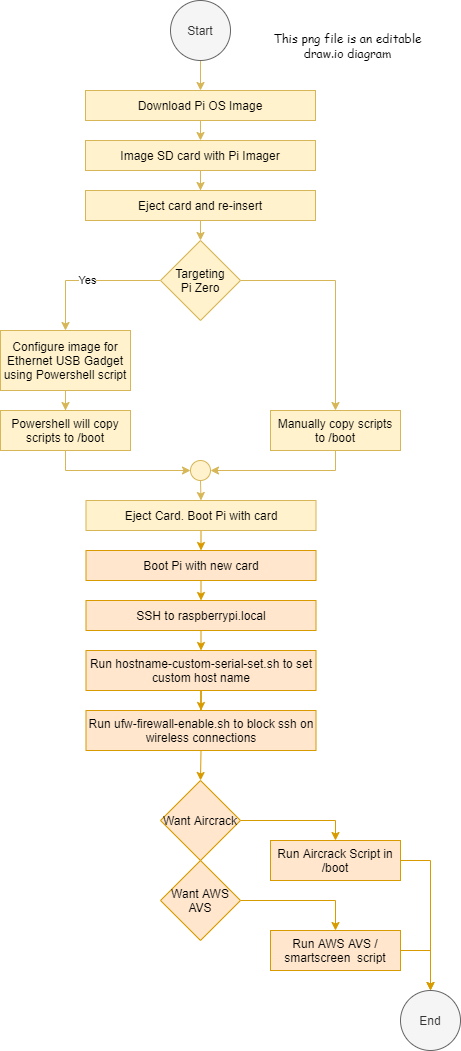

The diagram above was exported from draw.io. Its source (the exported page's mxGraphModel, read from the mxfile embedded in the PNG):
<mxGraphModel dx="1086" dy="966" grid="1" gridSize="10" guides="1" tooltips="1" connect="1" arrows="1" fold="1" page="1" pageScale="1" pageWidth="850" pageHeight="1100" math="0" shadow="0">
  <root>
    <mxCell id="0" />
    <mxCell id="1" parent="0" />
    <mxCell id="L6CJh2QOON1BlQ6DZeY8-3" value="" style="edgeStyle=orthogonalEdgeStyle;rounded=0;orthogonalLoop=1;jettySize=auto;html=1;fillColor=#fff2cc;strokeColor=#d6b656;" parent="1" source="L6CJh2QOON1BlQ6DZeY8-1" target="L6CJh2QOON1BlQ6DZeY8-2" edge="1">
      <mxGeometry relative="1" as="geometry" />
    </mxCell>
    <mxCell id="L6CJh2QOON1BlQ6DZeY8-1" value="Start" style="ellipse;whiteSpace=wrap;html=1;aspect=fixed;fillColor=#f5f5f5;strokeColor=#666666;fontColor=#333333;" parent="1" vertex="1">
      <mxGeometry x="290" y="30" width="60" height="60" as="geometry" />
    </mxCell>
    <mxCell id="L6CJh2QOON1BlQ6DZeY8-13" style="edgeStyle=orthogonalEdgeStyle;rounded=0;orthogonalLoop=1;jettySize=auto;html=1;exitX=0.5;exitY=1;exitDx=0;exitDy=0;entryX=0.5;entryY=0;entryDx=0;entryDy=0;fillColor=#fff2cc;strokeColor=#d6b656;" parent="1" source="L6CJh2QOON1BlQ6DZeY8-2" target="L6CJh2QOON1BlQ6DZeY8-4" edge="1">
      <mxGeometry relative="1" as="geometry" />
    </mxCell>
    <mxCell id="L6CJh2QOON1BlQ6DZeY8-2" value="Download Pi OS Image" style="rounded=0;whiteSpace=wrap;html=1;fillColor=#fff2cc;strokeColor=#d6b656;" parent="1" vertex="1">
      <mxGeometry x="205" y="120" width="230" height="30" as="geometry" />
    </mxCell>
    <mxCell id="L6CJh2QOON1BlQ6DZeY8-14" style="edgeStyle=orthogonalEdgeStyle;rounded=0;orthogonalLoop=1;jettySize=auto;html=1;exitX=0.5;exitY=1;exitDx=0;exitDy=0;fillColor=#fff2cc;strokeColor=#d6b656;" parent="1" source="L6CJh2QOON1BlQ6DZeY8-4" target="L6CJh2QOON1BlQ6DZeY8-11" edge="1">
      <mxGeometry relative="1" as="geometry" />
    </mxCell>
    <mxCell id="L6CJh2QOON1BlQ6DZeY8-4" value="Image SD card with Pi Imager" style="rounded=0;whiteSpace=wrap;html=1;fillColor=#fff2cc;strokeColor=#d6b656;" parent="1" vertex="1">
      <mxGeometry x="205" y="170" width="230" height="30" as="geometry" />
    </mxCell>
    <mxCell id="L6CJh2QOON1BlQ6DZeY8-35" value="" style="edgeStyle=orthogonalEdgeStyle;rounded=0;orthogonalLoop=1;jettySize=auto;html=1;fillColor=#fff2cc;strokeColor=#d6b656;" parent="1" source="L6CJh2QOON1BlQ6DZeY8-5" target="L6CJh2QOON1BlQ6DZeY8-8" edge="1">
      <mxGeometry relative="1" as="geometry" />
    </mxCell>
    <mxCell id="L6CJh2QOON1BlQ6DZeY8-5" value="Configure image for Ethernet USB Gadget using Powershell script" style="rounded=0;whiteSpace=wrap;html=1;fillColor=#fff2cc;strokeColor=#d6b656;" parent="1" vertex="1">
      <mxGeometry x="120" y="360" width="130" height="60" as="geometry" />
    </mxCell>
    <mxCell id="L6CJh2QOON1BlQ6DZeY8-7" value="Yes" style="edgeStyle=orthogonalEdgeStyle;rounded=0;orthogonalLoop=1;jettySize=auto;html=1;exitX=0;exitY=0.5;exitDx=0;exitDy=0;fillColor=#fff2cc;strokeColor=#d6b656;" parent="1" source="L6CJh2QOON1BlQ6DZeY8-6" target="L6CJh2QOON1BlQ6DZeY8-5" edge="1">
      <mxGeometry relative="1" as="geometry">
        <mxPoint x="285" y="360" as="sourcePoint" />
      </mxGeometry>
    </mxCell>
    <mxCell id="L6CJh2QOON1BlQ6DZeY8-16" style="edgeStyle=orthogonalEdgeStyle;rounded=0;orthogonalLoop=1;jettySize=auto;html=1;exitX=1;exitY=0.5;exitDx=0;exitDy=0;fillColor=#fff2cc;strokeColor=#d6b656;" parent="1" source="L6CJh2QOON1BlQ6DZeY8-6" target="L6CJh2QOON1BlQ6DZeY8-10" edge="1">
      <mxGeometry relative="1" as="geometry" />
    </mxCell>
    <mxCell id="L6CJh2QOON1BlQ6DZeY8-6" value="Targeting&lt;br&gt;Pi Zero" style="rhombus;whiteSpace=wrap;html=1;fillColor=#fff2cc;strokeColor=#d6b656;" parent="1" vertex="1">
      <mxGeometry x="280" y="270" width="80" height="80" as="geometry" />
    </mxCell>
    <mxCell id="L6CJh2QOON1BlQ6DZeY8-18" style="edgeStyle=orthogonalEdgeStyle;rounded=0;orthogonalLoop=1;jettySize=auto;html=1;exitX=0.5;exitY=1;exitDx=0;exitDy=0;entryX=0;entryY=0.5;entryDx=0;entryDy=0;fillColor=#fff2cc;strokeColor=#d6b656;" parent="1" source="L6CJh2QOON1BlQ6DZeY8-8" target="L6CJh2QOON1BlQ6DZeY8-17" edge="1">
      <mxGeometry relative="1" as="geometry" />
    </mxCell>
    <mxCell id="L6CJh2QOON1BlQ6DZeY8-8" value="Powershell will copy scripts to /boot" style="rounded=0;whiteSpace=wrap;html=1;fillColor=#fff2cc;strokeColor=#d6b656;" parent="1" vertex="1">
      <mxGeometry x="120" y="440" width="130" height="40" as="geometry" />
    </mxCell>
    <mxCell id="L6CJh2QOON1BlQ6DZeY8-19" style="edgeStyle=orthogonalEdgeStyle;rounded=0;orthogonalLoop=1;jettySize=auto;html=1;exitX=0.5;exitY=1;exitDx=0;exitDy=0;entryX=1;entryY=0.5;entryDx=0;entryDy=0;fillColor=#fff2cc;strokeColor=#d6b656;" parent="1" source="L6CJh2QOON1BlQ6DZeY8-10" target="L6CJh2QOON1BlQ6DZeY8-17" edge="1">
      <mxGeometry relative="1" as="geometry" />
    </mxCell>
    <mxCell id="L6CJh2QOON1BlQ6DZeY8-10" value="Manually copy scripts to /boot" style="rounded=0;whiteSpace=wrap;html=1;fillColor=#fff2cc;strokeColor=#d6b656;" parent="1" vertex="1">
      <mxGeometry x="390" y="440" width="130" height="40" as="geometry" />
    </mxCell>
    <mxCell id="L6CJh2QOON1BlQ6DZeY8-15" style="edgeStyle=orthogonalEdgeStyle;rounded=0;orthogonalLoop=1;jettySize=auto;html=1;exitX=0.5;exitY=1;exitDx=0;exitDy=0;entryX=0.5;entryY=0;entryDx=0;entryDy=0;fillColor=#fff2cc;strokeColor=#d6b656;" parent="1" source="L6CJh2QOON1BlQ6DZeY8-11" target="L6CJh2QOON1BlQ6DZeY8-6" edge="1">
      <mxGeometry relative="1" as="geometry" />
    </mxCell>
    <mxCell id="L6CJh2QOON1BlQ6DZeY8-11" value="Eject card and re-insert" style="rounded=0;whiteSpace=wrap;html=1;fillColor=#fff2cc;strokeColor=#d6b656;" parent="1" vertex="1">
      <mxGeometry x="205" y="220" width="230" height="30" as="geometry" />
    </mxCell>
    <mxCell id="L6CJh2QOON1BlQ6DZeY8-21" style="edgeStyle=orthogonalEdgeStyle;rounded=0;orthogonalLoop=1;jettySize=auto;html=1;exitX=0.5;exitY=1;exitDx=0;exitDy=0;entryX=0.5;entryY=0;entryDx=0;entryDy=0;fillColor=#fff2cc;strokeColor=#d6b656;" parent="1" source="L6CJh2QOON1BlQ6DZeY8-17" target="L6CJh2QOON1BlQ6DZeY8-20" edge="1">
      <mxGeometry relative="1" as="geometry" />
    </mxCell>
    <mxCell id="L6CJh2QOON1BlQ6DZeY8-17" value="" style="ellipse;whiteSpace=wrap;html=1;aspect=fixed;fillColor=#fff2cc;strokeColor=#d6b656;" parent="1" vertex="1">
      <mxGeometry x="310" y="490" width="20" height="20" as="geometry" />
    </mxCell>
    <mxCell id="L6CJh2QOON1BlQ6DZeY8-23" style="edgeStyle=orthogonalEdgeStyle;rounded=0;orthogonalLoop=1;jettySize=auto;html=1;exitX=0.5;exitY=1;exitDx=0;exitDy=0;entryX=0.5;entryY=0;entryDx=0;entryDy=0;fillColor=#ffe6cc;strokeColor=#d79b00;" parent="1" source="L6CJh2QOON1BlQ6DZeY8-20" target="L6CJh2QOON1BlQ6DZeY8-22" edge="1">
      <mxGeometry relative="1" as="geometry" />
    </mxCell>
    <mxCell id="L6CJh2QOON1BlQ6DZeY8-20" value="Eject Card.&amp;nbsp;Boot Pi with card" style="rounded=0;whiteSpace=wrap;html=1;fillColor=#fff2cc;strokeColor=#d6b656;" parent="1" vertex="1">
      <mxGeometry x="205.5" y="530" width="230" height="30" as="geometry" />
    </mxCell>
    <mxCell id="L6CJh2QOON1BlQ6DZeY8-25" style="edgeStyle=orthogonalEdgeStyle;rounded=0;orthogonalLoop=1;jettySize=auto;html=1;exitX=0.5;exitY=1;exitDx=0;exitDy=0;entryX=0.5;entryY=0;entryDx=0;entryDy=0;fillColor=#ffe6cc;strokeColor=#d79b00;" parent="1" source="L6CJh2QOON1BlQ6DZeY8-22" target="L6CJh2QOON1BlQ6DZeY8-24" edge="1">
      <mxGeometry relative="1" as="geometry" />
    </mxCell>
    <mxCell id="L6CJh2QOON1BlQ6DZeY8-22" value="Boot Pi with new card" style="rounded=0;whiteSpace=wrap;html=1;fillColor=#ffe6cc;strokeColor=#d79b00;" parent="1" vertex="1">
      <mxGeometry x="205.5" y="580" width="230" height="30" as="geometry" />
    </mxCell>
    <mxCell id="L6CJh2QOON1BlQ6DZeY8-27" style="edgeStyle=orthogonalEdgeStyle;rounded=0;orthogonalLoop=1;jettySize=auto;html=1;exitX=0.5;exitY=1;exitDx=0;exitDy=0;entryX=0.5;entryY=0;entryDx=0;entryDy=0;fillColor=#ffe6cc;strokeColor=#d79b00;" parent="1" source="L6CJh2QOON1BlQ6DZeY8-24" target="L6CJh2QOON1BlQ6DZeY8-26" edge="1">
      <mxGeometry relative="1" as="geometry" />
    </mxCell>
    <mxCell id="L6CJh2QOON1BlQ6DZeY8-24" value="&#10;&#10;&lt;span style=&quot;color: rgb(0, 0, 0); font-family: helvetica; font-size: 12px; font-style: normal; font-weight: 400; letter-spacing: normal; text-align: center; text-indent: 0px; text-transform: none; word-spacing: 0px; display: inline; float: none;&quot;&gt;SSH to raspberrypi.local&lt;/span&gt;&#10;&#10;" style="rounded=0;whiteSpace=wrap;html=1;fillColor=#ffe6cc;strokeColor=#d79b00;labelBackgroundColor=none;" parent="1" vertex="1">
      <mxGeometry x="205.5" y="630" width="230" height="30" as="geometry" />
    </mxCell>
    <mxCell id="L6CJh2QOON1BlQ6DZeY8-30" value="" style="edgeStyle=orthogonalEdgeStyle;rounded=0;orthogonalLoop=1;jettySize=auto;html=1;entryX=0.5;entryY=0;entryDx=0;entryDy=0;fillColor=#ffe6cc;strokeColor=#d79b00;" parent="1" source="L6CJh2QOON1BlQ6DZeY8-26" target="L6CJh2QOON1BlQ6DZeY8-40" edge="1">
      <mxGeometry relative="1" as="geometry" />
    </mxCell>
    <mxCell id="L6CJh2QOON1BlQ6DZeY8-26" value="Run hostname-custom-serial-set.sh to set custom host name" style="rounded=0;whiteSpace=wrap;html=1;fillColor=#ffe6cc;strokeColor=#d79b00;" parent="1" vertex="1">
      <mxGeometry x="205.5" y="680" width="230" height="40" as="geometry" />
    </mxCell>
    <mxCell id="L6CJh2QOON1BlQ6DZeY8-33" value="" style="edgeStyle=orthogonalEdgeStyle;rounded=0;orthogonalLoop=1;jettySize=auto;html=1;fillColor=#ffe6cc;strokeColor=#d79b00;entryX=0.5;entryY=0;entryDx=0;entryDy=0;" parent="1" source="L6CJh2QOON1BlQ6DZeY8-28" target="L6CJh2QOON1BlQ6DZeY8-31" edge="1">
      <mxGeometry relative="1" as="geometry" />
    </mxCell>
    <mxCell id="L6CJh2QOON1BlQ6DZeY8-28" value="Want Aircrack" style="rhombus;whiteSpace=wrap;html=1;fillColor=#ffe6cc;strokeColor=#d79b00;" parent="1" vertex="1">
      <mxGeometry x="280" y="810" width="80" height="80" as="geometry" />
    </mxCell>
    <mxCell id="L6CJh2QOON1BlQ6DZeY8-34" value="" style="edgeStyle=orthogonalEdgeStyle;rounded=0;orthogonalLoop=1;jettySize=auto;html=1;fillColor=#ffe6cc;strokeColor=#d79b00;entryX=0.5;entryY=0;entryDx=0;entryDy=0;" parent="1" source="L6CJh2QOON1BlQ6DZeY8-29" target="L6CJh2QOON1BlQ6DZeY8-32" edge="1">
      <mxGeometry relative="1" as="geometry" />
    </mxCell>
    <mxCell id="L6CJh2QOON1BlQ6DZeY8-29" value="Want AWS AVS" style="rhombus;whiteSpace=wrap;html=1;fillColor=#ffe6cc;strokeColor=#d79b00;" parent="1" vertex="1">
      <mxGeometry x="280" y="890" width="80" height="80" as="geometry" />
    </mxCell>
    <mxCell id="L6CJh2QOON1BlQ6DZeY8-37" style="edgeStyle=orthogonalEdgeStyle;rounded=0;orthogonalLoop=1;jettySize=auto;html=1;exitX=1;exitY=0.5;exitDx=0;exitDy=0;entryX=0.5;entryY=0;entryDx=0;entryDy=0;fillColor=#ffe6cc;strokeColor=#d79b00;" parent="1" source="L6CJh2QOON1BlQ6DZeY8-31" target="L6CJh2QOON1BlQ6DZeY8-36" edge="1">
      <mxGeometry relative="1" as="geometry" />
    </mxCell>
    <mxCell id="L6CJh2QOON1BlQ6DZeY8-31" value="Run Aircrack Script in /boot" style="rounded=0;whiteSpace=wrap;html=1;fillColor=#ffe6cc;strokeColor=#d79b00;" parent="1" vertex="1">
      <mxGeometry x="390" y="870" width="130" height="40" as="geometry" />
    </mxCell>
    <mxCell id="L6CJh2QOON1BlQ6DZeY8-38" style="edgeStyle=orthogonalEdgeStyle;rounded=0;orthogonalLoop=1;jettySize=auto;html=1;exitX=1;exitY=0.5;exitDx=0;exitDy=0;entryX=0.5;entryY=0;entryDx=0;entryDy=0;fillColor=#ffe6cc;strokeColor=#d79b00;" parent="1" source="L6CJh2QOON1BlQ6DZeY8-32" target="L6CJh2QOON1BlQ6DZeY8-36" edge="1">
      <mxGeometry relative="1" as="geometry">
        <mxPoint x="600" y="970" as="targetPoint" />
      </mxGeometry>
    </mxCell>
    <mxCell id="L6CJh2QOON1BlQ6DZeY8-32" value="Run AWS AVS / smartscreen&amp;nbsp; script" style="rounded=0;whiteSpace=wrap;html=1;fillColor=#ffe6cc;strokeColor=#d79b00;" parent="1" vertex="1">
      <mxGeometry x="390" y="960" width="130" height="40" as="geometry" />
    </mxCell>
    <mxCell id="L6CJh2QOON1BlQ6DZeY8-36" value="End" style="ellipse;whiteSpace=wrap;html=1;aspect=fixed;fillColor=#f5f5f5;strokeColor=#666666;fontColor=#333333;" parent="1" vertex="1">
      <mxGeometry x="520" y="1020" width="60" height="60" as="geometry" />
    </mxCell>
    <mxCell id="L6CJh2QOON1BlQ6DZeY8-39" value="&lt;font face=&quot;Comic Sans MS&quot;&gt;This png file is an editable draw.io diagram&lt;/font&gt;" style="text;html=1;strokeColor=none;fillColor=none;align=center;verticalAlign=middle;whiteSpace=wrap;rounded=0;" parent="1" vertex="1">
      <mxGeometry x="390" y="60" width="155" height="30" as="geometry" />
    </mxCell>
    <mxCell id="L6CJh2QOON1BlQ6DZeY8-40" value="Run ufw-firewall-enable.sh to block ssh on wireless connections" style="rounded=0;whiteSpace=wrap;html=1;fillColor=#ffe6cc;strokeColor=#d79b00;" parent="1" vertex="1">
      <mxGeometry x="205.5" y="740" width="230" height="40" as="geometry" />
    </mxCell>
    <mxCell id="L6CJh2QOON1BlQ6DZeY8-41" value="" style="edgeStyle=orthogonalEdgeStyle;rounded=0;orthogonalLoop=1;jettySize=auto;html=1;entryX=0.5;entryY=0;entryDx=0;entryDy=0;fillColor=#ffe6cc;strokeColor=#d79b00;exitX=0.5;exitY=1;exitDx=0;exitDy=0;" parent="1" source="L6CJh2QOON1BlQ6DZeY8-40" target="L6CJh2QOON1BlQ6DZeY8-28" edge="1">
      <mxGeometry relative="1" as="geometry">
        <mxPoint x="330" y="730" as="sourcePoint" />
        <mxPoint x="330" y="750" as="targetPoint" />
      </mxGeometry>
    </mxCell>
  </root>
</mxGraphModel>